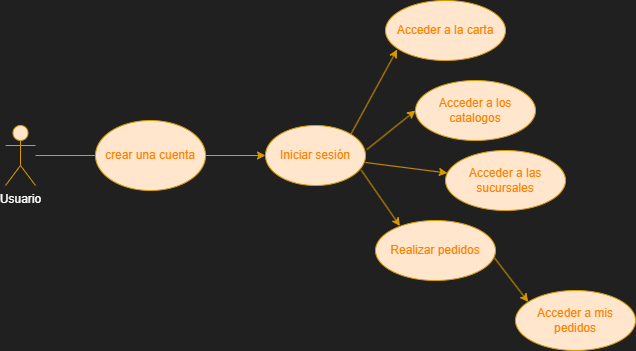

The diagram above was exported from draw.io. Its source (the exported page's mxGraphModel, read from the mxfile embedded in the PNG):
<mxGraphModel dx="989" dy="542" grid="1" gridSize="10" guides="1" tooltips="1" connect="1" arrows="1" fold="1" page="1" pageScale="1" pageWidth="827" pageHeight="1169" background="#202020" math="0" shadow="0">
  <root>
    <mxCell id="0" />
    <mxCell id="1" parent="0" />
    <mxCell id="qiUgwwKjVemnB6bvXaoM-1" value="Usuario" style="shape=umlActor;verticalLabelPosition=bottom;verticalAlign=top;html=1;outlineConnect=0;strokeColor=#d79b00;fillColor=#ffe6cc;fontColor=#FFFFFF;" vertex="1" parent="1">
      <mxGeometry x="120" y="545" width="30" height="60" as="geometry" />
    </mxCell>
    <mxCell id="qiUgwwKjVemnB6bvXaoM-4" value="Iniciar sesión" style="ellipse;whiteSpace=wrap;html=1;strokeColor=#d79b00;fillColor=#ffe6cc;fontColor=#FF8000;labelBorderColor=none;" vertex="1" parent="1">
      <mxGeometry x="380" y="545" width="100" height="60" as="geometry" />
    </mxCell>
    <mxCell id="qiUgwwKjVemnB6bvXaoM-5" value="" style="endArrow=classic;html=1;rounded=0;entryX=0;entryY=0.5;entryDx=0;entryDy=0;strokeColor=#d79b00;fillColor=#ffe6cc;fontColor=#FFFFFF;" edge="1" parent="1" source="qiUgwwKjVemnB6bvXaoM-1" target="qiUgwwKjVemnB6bvXaoM-4">
      <mxGeometry width="50" height="50" relative="1" as="geometry">
        <mxPoint x="540" y="655" as="sourcePoint" />
        <mxPoint x="590" y="605" as="targetPoint" />
      </mxGeometry>
    </mxCell>
    <mxCell id="qiUgwwKjVemnB6bvXaoM-6" value="Acceder a la carta" style="ellipse;whiteSpace=wrap;html=1;strokeColor=#d79b00;fillColor=#ffe6cc;fontColor=#FF8000;labelBorderColor=none;" vertex="1" parent="1">
      <mxGeometry x="500" y="420" width="120" height="60" as="geometry" />
    </mxCell>
    <mxCell id="qiUgwwKjVemnB6bvXaoM-7" value="" style="endArrow=classic;html=1;rounded=0;entryX=0.097;entryY=0.817;entryDx=0;entryDy=0;strokeColor=#d79b00;fillColor=#ffe6cc;fontColor=#FF8000;labelBorderColor=none;exitX=1;exitY=0;exitDx=0;exitDy=0;entryPerimeter=0;" edge="1" parent="1" source="qiUgwwKjVemnB6bvXaoM-4" target="qiUgwwKjVemnB6bvXaoM-6">
      <mxGeometry width="50" height="50" relative="1" as="geometry">
        <mxPoint x="600" y="605" as="sourcePoint" />
        <mxPoint x="650" y="555" as="targetPoint" />
      </mxGeometry>
    </mxCell>
    <mxCell id="qiUgwwKjVemnB6bvXaoM-28" value="crear una cuenta" style="ellipse;whiteSpace=wrap;html=1;strokeColor=#d79b00;fillColor=#ffe6cc;fontColor=#FF8000;labelBorderColor=none;" vertex="1" parent="1">
      <mxGeometry x="210" y="540" width="110" height="70" as="geometry" />
    </mxCell>
    <mxCell id="qiUgwwKjVemnB6bvXaoM-33" value="Acceder a los catalogos" style="ellipse;whiteSpace=wrap;html=1;strokeColor=#d79b00;fillColor=#ffe6cc;fontColor=#FF8000;labelBorderColor=none;" vertex="1" parent="1">
      <mxGeometry x="530" y="500" width="120" height="60" as="geometry" />
    </mxCell>
    <mxCell id="qiUgwwKjVemnB6bvXaoM-34" value="Acceder a las sucursales" style="ellipse;whiteSpace=wrap;html=1;strokeColor=#d79b00;fillColor=#ffe6cc;fontColor=#FF8000;labelBorderColor=none;" vertex="1" parent="1">
      <mxGeometry x="560" y="570" width="120" height="60" as="geometry" />
    </mxCell>
    <mxCell id="qiUgwwKjVemnB6bvXaoM-35" value="Realizar pedidos" style="ellipse;whiteSpace=wrap;html=1;strokeColor=#d79b00;fillColor=#ffe6cc;fontColor=#FF8000;labelBorderColor=none;" vertex="1" parent="1">
      <mxGeometry x="490" y="640" width="120" height="60" as="geometry" />
    </mxCell>
    <mxCell id="qiUgwwKjVemnB6bvXaoM-36" value="Acceder a mis pedidos" style="ellipse;whiteSpace=wrap;html=1;strokeColor=#d79b00;fillColor=#ffe6cc;fontColor=#FF8000;labelBorderColor=none;" vertex="1" parent="1">
      <mxGeometry x="630" y="710" width="120" height="60" as="geometry" />
    </mxCell>
    <mxCell id="qiUgwwKjVemnB6bvXaoM-37" value="" style="endArrow=classic;html=1;rounded=0;exitX=1.013;exitY=0.401;exitDx=0;exitDy=0;exitPerimeter=0;entryX=0;entryY=0.5;entryDx=0;entryDy=0;fillColor=#ffe6cc;strokeColor=#d79b00;" edge="1" parent="1" source="qiUgwwKjVemnB6bvXaoM-4" target="qiUgwwKjVemnB6bvXaoM-33">
      <mxGeometry width="50" height="50" relative="1" as="geometry">
        <mxPoint x="470" y="620" as="sourcePoint" />
        <mxPoint x="520" y="570" as="targetPoint" />
      </mxGeometry>
    </mxCell>
    <mxCell id="qiUgwwKjVemnB6bvXaoM-38" value="" style="endArrow=classic;html=1;rounded=0;fillColor=#ffe6cc;strokeColor=#d79b00;" edge="1" parent="1" target="qiUgwwKjVemnB6bvXaoM-34">
      <mxGeometry width="50" height="50" relative="1" as="geometry">
        <mxPoint x="480" y="582" as="sourcePoint" />
        <mxPoint x="520" y="570" as="targetPoint" />
      </mxGeometry>
    </mxCell>
    <mxCell id="qiUgwwKjVemnB6bvXaoM-39" value="" style="endArrow=classic;html=1;rounded=0;entryX=0.204;entryY=0.093;entryDx=0;entryDy=0;entryPerimeter=0;exitX=0.958;exitY=0.745;exitDx=0;exitDy=0;exitPerimeter=0;fillColor=#ffe6cc;strokeColor=#d79b00;" edge="1" parent="1" source="qiUgwwKjVemnB6bvXaoM-4" target="qiUgwwKjVemnB6bvXaoM-35">
      <mxGeometry width="50" height="50" relative="1" as="geometry">
        <mxPoint x="470" y="620" as="sourcePoint" />
        <mxPoint x="520" y="570" as="targetPoint" />
      </mxGeometry>
    </mxCell>
    <mxCell id="qiUgwwKjVemnB6bvXaoM-40" value="" style="endArrow=classic;html=1;rounded=0;exitX=0.991;exitY=0.622;exitDx=0;exitDy=0;exitPerimeter=0;entryX=0.106;entryY=0.191;entryDx=0;entryDy=0;entryPerimeter=0;fillColor=#ffe6cc;strokeColor=#d79b00;" edge="1" parent="1" source="qiUgwwKjVemnB6bvXaoM-35" target="qiUgwwKjVemnB6bvXaoM-36">
      <mxGeometry width="50" height="50" relative="1" as="geometry">
        <mxPoint x="470" y="620" as="sourcePoint" />
        <mxPoint x="520" y="570" as="targetPoint" />
      </mxGeometry>
    </mxCell>
  </root>
</mxGraphModel>